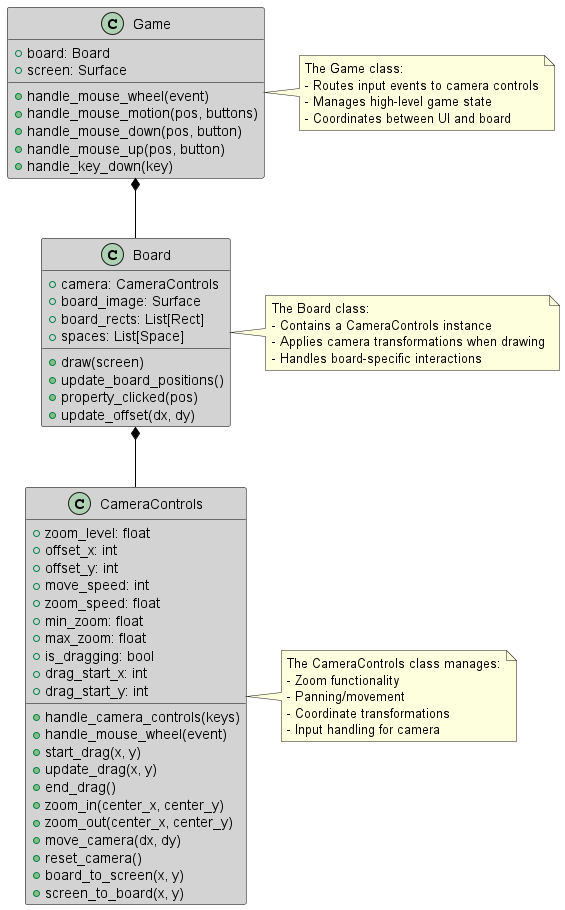

The diagram above was rendered by PlantUML. Its source (embedded in the PNG):
@startuml
skinparam backgroundColor white
skinparam classBackgroundColor lightGray
skinparam classBorderColor black
skinparam arrowColor black

class CameraControls {
  + zoom_level: float
  + offset_x: int
  + offset_y: int
  + move_speed: int
  + zoom_speed: float
  + min_zoom: float
  + max_zoom: float
  + is_dragging: bool
  + drag_start_x: int
  + drag_start_y: int

  + handle_camera_controls(keys)
  + handle_mouse_wheel(event)
  + start_drag(x, y)
  + update_drag(x, y)
  + end_drag()
  + zoom_in(center_x, center_y)
  + zoom_out(center_x, center_y)
  + move_camera(dx, dy)
  + reset_camera()
  + board_to_screen(x, y)
  + screen_to_board(x, y)
}

class Board {
  + camera: CameraControls
  + board_image: Surface
  + board_rects: List[Rect]
  + spaces: List[Space]

  + draw(screen)
  + update_board_positions()
  + property_clicked(pos)
  + update_offset(dx, dy)
}

class Game {
  + board: Board
  + screen: Surface

  + handle_mouse_wheel(event)
  + handle_mouse_motion(pos, buttons)
  + handle_mouse_down(pos, button)
  + handle_mouse_up(pos, button)
  + handle_key_down(key)
}

Game *-- Board
Board *-- CameraControls

note right of CameraControls
  The CameraControls class manages:
  - Zoom functionality
  - Panning/movement
  - Coordinate transformations
  - Input handling for camera
end note

note right of Board
  The Board class:
  - Contains a CameraControls instance
  - Applies camera transformations when drawing
  - Handles board-specific interactions
end note

note right of Game
  The Game class:
  - Routes input events to camera controls
  - Manages high-level game state
  - Coordinates between UI and board
end note

@enduml